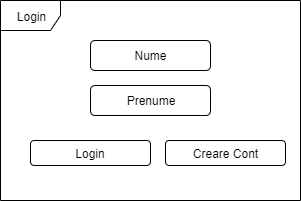

The diagram above was exported from draw.io. Its source (the exported page's mxGraphModel, read from the mxfile embedded in the PNG):
<mxGraphModel dx="1024" dy="485" grid="1" gridSize="10" guides="1" tooltips="1" connect="1" arrows="1" fold="1" page="1" pageScale="1" pageWidth="850" pageHeight="1100" background="#ffffff" math="0" shadow="0">
  <root>
    <mxCell id="0" />
    <mxCell id="1" parent="0" />
    <mxCell id="v69tRLg_azuTxCSdkmiB-1" value="Login" style="shape=umlFrame;whiteSpace=wrap;html=1;" vertex="1" parent="1">
      <mxGeometry x="275" y="140" width="300" height="200" as="geometry" />
    </mxCell>
    <mxCell id="v69tRLg_azuTxCSdkmiB-2" value="Nume" style="rounded=1;whiteSpace=wrap;html=1;" vertex="1" parent="1">
      <mxGeometry x="365" y="180" width="120" height="30" as="geometry" />
    </mxCell>
    <mxCell id="v69tRLg_azuTxCSdkmiB-3" value="Prenume" style="rounded=1;whiteSpace=wrap;html=1;" vertex="1" parent="1">
      <mxGeometry x="365" y="225" width="120" height="30" as="geometry" />
    </mxCell>
    <mxCell id="v69tRLg_azuTxCSdkmiB-4" value="Login" style="rounded=1;whiteSpace=wrap;html=1;" vertex="1" parent="1">
      <mxGeometry x="305" y="280" width="120" height="25" as="geometry" />
    </mxCell>
    <mxCell id="v69tRLg_azuTxCSdkmiB-6" value="Creare Cont" style="rounded=1;whiteSpace=wrap;html=1;" vertex="1" parent="1">
      <mxGeometry x="440" y="280" width="120" height="25" as="geometry" />
    </mxCell>
  </root>
</mxGraphModel>